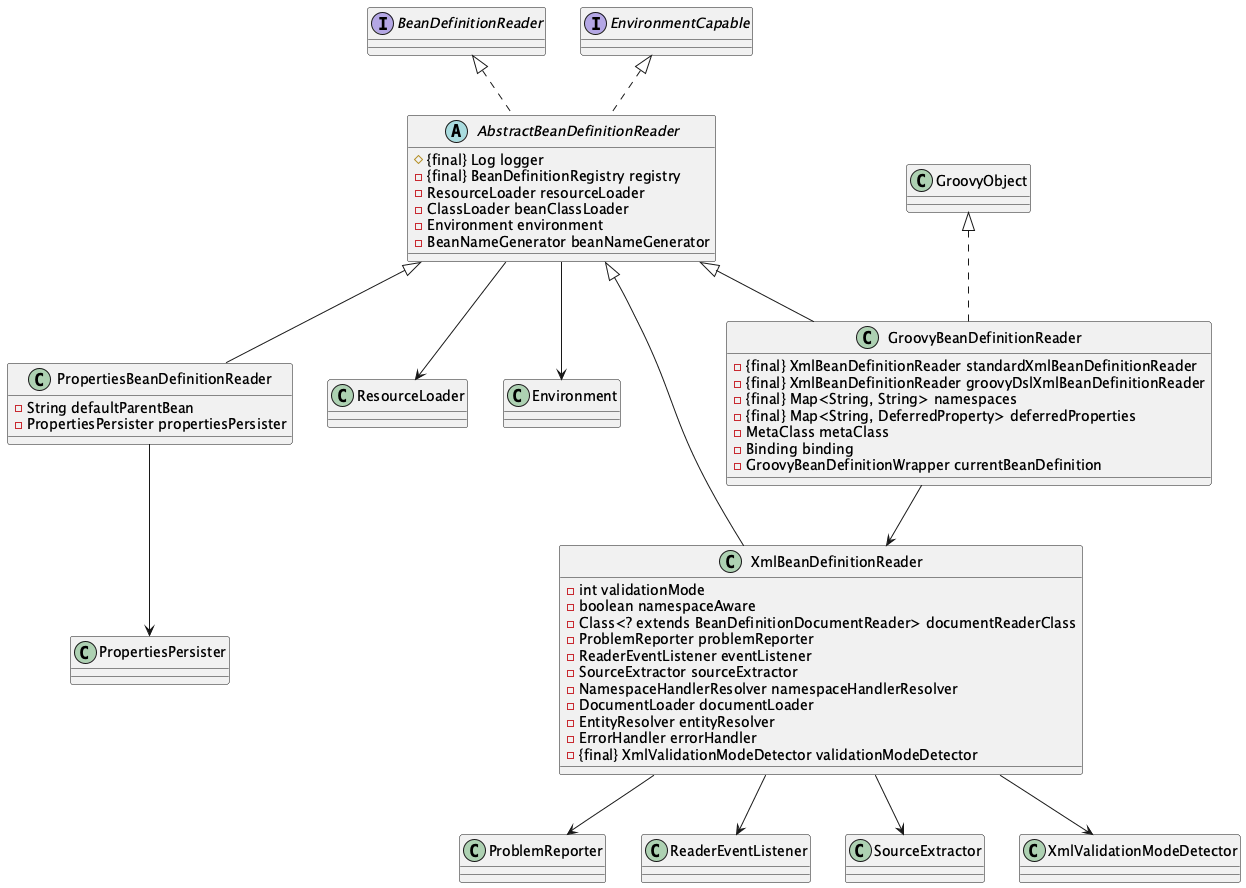

The diagram above was rendered by PlantUML. Its source (embedded in the PNG):
@startuml


'entity
interface BeanDefinitionReader
{
    'fields
}

'relationship


'entity
abstract AbstractBeanDefinitionReader
{
    'fields
    #  {final} Log logger
    -  {final} BeanDefinitionRegistry registry
    -   ResourceLoader resourceLoader
    -   ClassLoader beanClassLoader
    -   Environment environment
    -   BeanNameGenerator beanNameGenerator
}

'relationship
AbstractBeanDefinitionReader --> ResourceLoader
AbstractBeanDefinitionReader --> Environment
BeanDefinitionReader <|.. AbstractBeanDefinitionReader
EnvironmentCapable <|.. AbstractBeanDefinitionReader


'entity
interface EnvironmentCapable
{
    'fields
}

'relationship


'entity
class GroovyBeanDefinitionReader
{
    'fields
    -  {final} XmlBeanDefinitionReader standardXmlBeanDefinitionReader
    -  {final} XmlBeanDefinitionReader groovyDslXmlBeanDefinitionReader
    -  {final} Map<String, String> namespaces
    -  {final} Map<String, DeferredProperty> deferredProperties
    -   MetaClass metaClass
    -   Binding binding
    -   GroovyBeanDefinitionWrapper currentBeanDefinition
}

'relationship
AbstractBeanDefinitionReader <|-- GroovyBeanDefinitionReader
GroovyBeanDefinitionReader --> XmlBeanDefinitionReader
GroovyObject <|.. GroovyBeanDefinitionReader


'entity
class PropertiesBeanDefinitionReader
{
    'fields
    -   String defaultParentBean
    -   PropertiesPersister propertiesPersister
}

'relationship
AbstractBeanDefinitionReader <|-- PropertiesBeanDefinitionReader
PropertiesBeanDefinitionReader --> PropertiesPersister


'entity
class XmlBeanDefinitionReader
{
    'fields
    -   int validationMode
    -   boolean namespaceAware
    -   Class<? extends BeanDefinitionDocumentReader> documentReaderClass
    -   ProblemReporter problemReporter
    -   ReaderEventListener eventListener
    -   SourceExtractor sourceExtractor
    -   NamespaceHandlerResolver namespaceHandlerResolver
    -   DocumentLoader documentLoader
    -   EntityResolver entityResolver
    -   ErrorHandler errorHandler
    -  {final} XmlValidationModeDetector validationModeDetector
}

'relationship
AbstractBeanDefinitionReader <|-- XmlBeanDefinitionReader
XmlBeanDefinitionReader --> ProblemReporter
XmlBeanDefinitionReader --> ReaderEventListener
XmlBeanDefinitionReader --> SourceExtractor
XmlBeanDefinitionReader --> XmlValidationModeDetector


@enduml